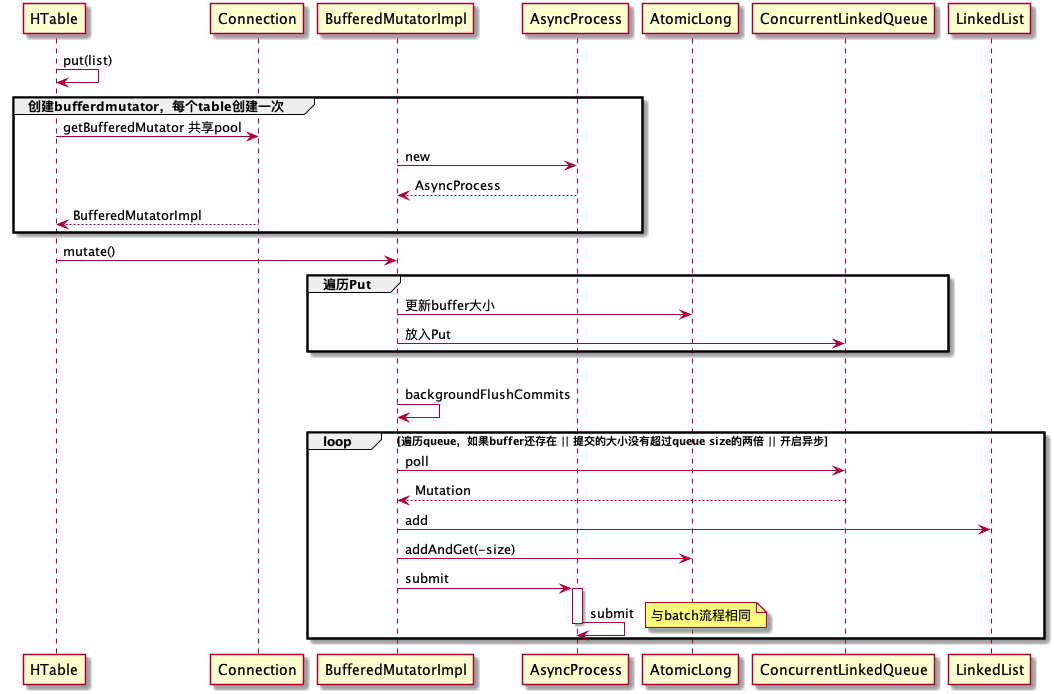

The diagram above was rendered by PlantUML. Its source (embedded in the PNG):
@startuml
HTable -> HTable: put(list)
group 创建bufferdmutator，每个table创建一次
HTable -> Connection: getBufferedMutator 共享pool
BufferedMutatorImpl -> AsyncProcess: new
AsyncProcess --> BufferedMutatorImpl: AsyncProcess
Connection --> HTable: BufferedMutatorImpl
end
HTable -> BufferedMutatorImpl: mutate()
group 遍历Put
BufferedMutatorImpl -> AtomicLong: 更新buffer大小
BufferedMutatorImpl -> ConcurrentLinkedQueue: 放入Put
end
loop 遍历queue，如果大小超过阈值，触发
BufferedMutatorImpl -> BufferedMutatorImpl: backgroundFlushCommits

loop 遍历queue，如果buffer还存在 || 提交的大小没有超过queue size的两倍 || 开启异步
BufferedMutatorImpl -> ConcurrentLinkedQueue: poll
ConcurrentLinkedQueue --> BufferedMutatorImpl: Mutation
BufferedMutatorImpl -> LinkedList: add
BufferedMutatorImpl -> AtomicLong: addAndGet(-size)
BufferedMutatorImpl -> AsyncProcess: submit
activate AsyncProcess
AsyncProcess -> AsyncProcess: submit
note right : 与batch流程相同
deactivate AsyncProcess
end
@enduml